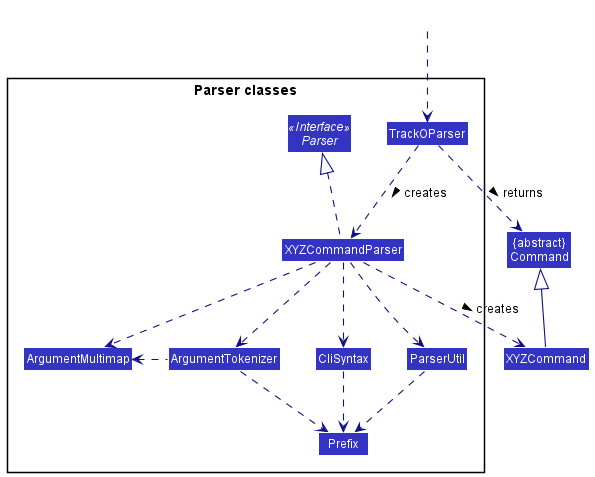

The diagram above was rendered by PlantUML. Its source (embedded in the PNG):
@startuml
!include style.puml
skinparam arrowThickness 1.1
skinparam arrowColor LOGIC_COLOR_T4
skinparam classBackgroundColor LOGIC_COLOR

Class "{abstract}\nCommand" as Command
Class XYZCommand

package "Parser classes"{
Interface Parser <<Interface>>
Class TrackOParser
Class XYZCommandParser
Class CliSyntax
Class ParserUtil
Class ArgumentMultimap
Class ArgumentTokenizer
Class Prefix
}

Class HiddenOutside #FFFFFF
HiddenOutside ..> TrackOParser

TrackOParser .down.> XYZCommandParser: creates >

XYZCommandParser ..> XYZCommand : creates >
TrackOParser ..> Command : returns >
XYZCommandParser .up.|> Parser
XYZCommandParser ..> ArgumentMultimap
XYZCommandParser ..> ArgumentTokenizer
ArgumentTokenizer .left.> ArgumentMultimap
XYZCommandParser ..> CliSyntax
CliSyntax ..> Prefix
XYZCommandParser ..> ParserUtil
ParserUtil .down.> Prefix
ArgumentTokenizer .down.> Prefix
XYZCommand -up-|> Command
@enduml